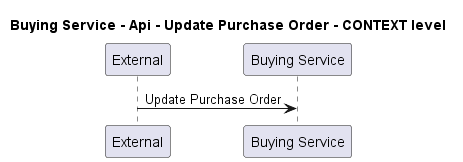

The diagram above was rendered by PlantUML. Its source (embedded in the PNG):
@startuml
!pragma layout smetana

title Buying Service - Api - Update Purchase Order - CONTEXT level

participant "External" as C4InterFlow.SoftwareSystems.ExternalSystem
participant "Buying Service" as ECommercePlatform.SoftwareSystems.BuyingService

C4InterFlow.SoftwareSystems.ExternalSystem -> ECommercePlatform.SoftwareSystems.BuyingService : Update Purchase Order


@enduml